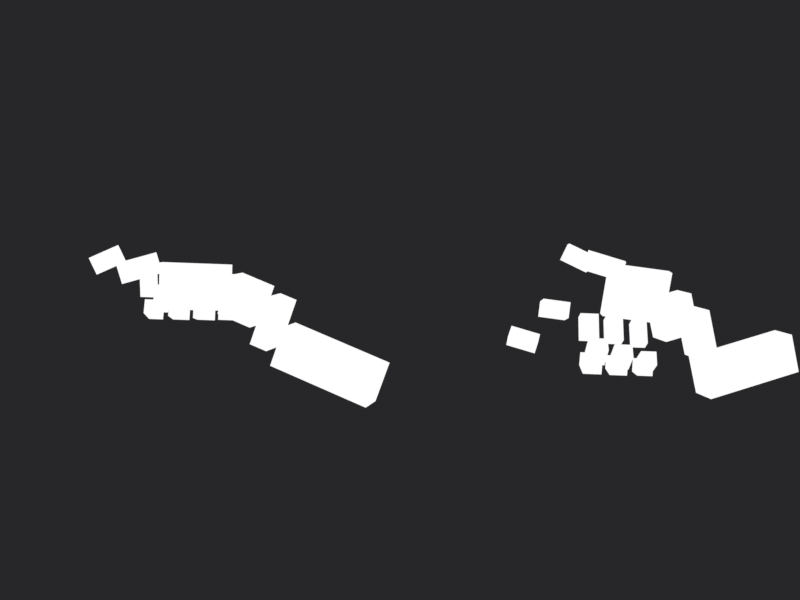 # Source: Ashes_2063_EP1_shotgun_hands_all_static.blend  (saved by Blender 5.2.44; exported with 4.5.12 LTS)
import bpy
from mathutils import Matrix  # noqa: F401  (used for matrix-valued properties, if any)

bpy.ops.wm.read_factory_settings(use_empty=True)
scene = bpy.context.scene
scene.name = 'Shotgun_Hands_All'

# ---- collections
col_shotgun = bpy.data.collections.new('SHOTGUN'); scene.collection.children.link(col_shotgun)
col_shotgun_fx = bpy.data.collections.new('SHOTGUN_FX'); col_shotgun.children.link(col_shotgun_fx)

# ---- materials (node trees are filled in below, after node groups)
mat_sg_gloveleather = bpy.data.materials.new('SG_GloveLeather')
mat_sg_gloveleather.diffuse_color = (0.031, 0.03, 0.033, 1.0)
mat_sg_glovecuff = bpy.data.materials.new('SG_GloveCuff')
mat_sg_glovecuff.diffuse_color = (0.022, 0.021, 0.024, 1.0)
mat_sg_skin = bpy.data.materials.new('SG_Skin')
mat_sg_skin.diffuse_color = (0.268, 0.17, 0.14, 1.0)
mat_sg_sleeve = bpy.data.materials.new('SG_Sleeve')
mat_sg_sleeve.diffuse_color = (0.037, 0.036, 0.033, 1.0)

# ---- node groups
ng_g_pixelwear = bpy.data.node_groups.new('G_PixelWear', 'ShaderNodeTree')
_N = ng_g_pixelwear.nodes; _L = ng_g_pixelwear.links

# ---- material node trees
mat_sg_gloveleather.use_nodes = True; mat_sg_gloveleather.node_tree.nodes.clear()
_N = mat_sg_gloveleather.node_tree.nodes; _L = mat_sg_gloveleather.node_tree.links
n0 = _N.new('ShaderNodeOutputMaterial'); n0.name = 'Material Output'; n0.location = (0, 0)
n1 = _N.new('ShaderNodeEmission'); n1.name = 'GameColor'; n1.location = (0, 0)
n2 = _N.new('ShaderNodeTexCoord'); n2.name = 'Texture Coordinate'; n2.location = (0, 0)
n3 = _N.new('ShaderNodeVectorMath'); n3.name = 'Vector Math'; n3.location = (0, 0)
n3.operation = 'SNAP'
n3.inputs[1].default_value = (0.0032, 0.0032, 0.0032)
n4 = _N.new('ShaderNodeTexWhiteNoise'); n4.name = 'White Noise Texture'; n4.location = (0, 0)
n4.noise_dimensions = '4D'
n4.inputs[1].default_value = 1.0
n5 = _N.new('ShaderNodeValToRGB'); n5.name = 'Color Ramp'; n5.location = (0, 0)
n5.color_ramp.interpolation = 'CONSTANT'
while len(n5.color_ramp.elements) > 1: n5.color_ramp.elements.remove(n5.color_ramp.elements[-1])
n5.color_ramp.elements[0].position = 0.0; n5.color_ramp.elements[0].color = (0.02, 0.019, 0.021, 1.0)
_e = n5.color_ramp.elements.new(0.45); _e.color = (0.031, 0.03, 0.033, 1.0)
_e = n5.color_ramp.elements.new(0.82); _e.color = (0.046, 0.044, 0.048, 1.0)
n6 = _N.new('ShaderNodeGroup'); n6.name = 'Group'; n6.location = (0, 0)
n6.node_tree = ng_g_pixelwear
n6.inputs[1].default_value = 0.22
_L.new(n1.outputs[0], n0.inputs[0])
_L.new(n2.outputs[3], n3.inputs[0])
_L.new(n3.outputs[0], n4.inputs[0])
_L.new(n4.outputs[0], n5.inputs[0])
_L.new(n5.outputs[0], n6.inputs[0])
_L.new(n6.outputs[0], n1.inputs[0])
n0.is_active_output = True
mat_sg_glovecuff.use_nodes = True; mat_sg_glovecuff.node_tree.nodes.clear()
_N = mat_sg_glovecuff.node_tree.nodes; _L = mat_sg_glovecuff.node_tree.links
n0 = _N.new('ShaderNodeOutputMaterial'); n0.name = 'Material Output'; n0.location = (0, 0)
n1 = _N.new('ShaderNodeEmission'); n1.name = 'GameColor'; n1.location = (0, 0)
n2 = _N.new('ShaderNodeTexCoord'); n2.name = 'Texture Coordinate'; n2.location = (0, 0)
n3 = _N.new('ShaderNodeVectorMath'); n3.name = 'Vector Math'; n3.location = (0, 0)
n3.operation = 'SNAP'
n3.inputs[1].default_value = (0.0026, 0.0026, 0.0026)
n4 = _N.new('ShaderNodeTexWhiteNoise'); n4.name = 'White Noise Texture'; n4.location = (0, 0)
n4.noise_dimensions = '4D'
n4.inputs[1].default_value = 1.0
n5 = _N.new('ShaderNodeValToRGB'); n5.name = 'Color Ramp'; n5.location = (0, 0)
n5.color_ramp.interpolation = 'CONSTANT'
while len(n5.color_ramp.elements) > 1: n5.color_ramp.elements.remove(n5.color_ramp.elements[-1])
n5.color_ramp.elements[0].position = 0.0; n5.color_ramp.elements[0].color = (0.012, 0.011, 0.013, 1.0)
_e = n5.color_ramp.elements.new(0.5); _e.color = (0.022, 0.021, 0.024, 1.0)
_e = n5.color_ramp.elements.new(0.85); _e.color = (0.034, 0.032, 0.036, 1.0)
n6 = _N.new('ShaderNodeGroup'); n6.name = 'Group'; n6.location = (0, 0)
n6.node_tree = ng_g_pixelwear
n6.inputs[1].default_value = 0.18
_L.new(n1.outputs[0], n0.inputs[0])
_L.new(n2.outputs[3], n3.inputs[0])
_L.new(n3.outputs[0], n4.inputs[0])
_L.new(n4.outputs[0], n5.inputs[0])
_L.new(n5.outputs[0], n6.inputs[0])
_L.new(n6.outputs[0], n1.inputs[0])
n0.is_active_output = True
mat_sg_skin.use_nodes = True; mat_sg_skin.node_tree.nodes.clear()
_N = mat_sg_skin.node_tree.nodes; _L = mat_sg_skin.node_tree.links
n0 = _N.new('ShaderNodeOutputMaterial'); n0.name = 'Material Output'; n0.location = (0, 0)
n1 = _N.new('ShaderNodeEmission'); n1.name = 'GameColor'; n1.location = (0, 0)
n2 = _N.new('ShaderNodeTexCoord'); n2.name = 'Texture Coordinate'; n2.location = (0, 0)
n3 = _N.new('ShaderNodeVectorMath'); n3.name = 'Vector Math'; n3.location = (0, 0)
n3.operation = 'SNAP'
n3.inputs[1].default_value = (0.0032, 0.0032, 0.0032)
n4 = _N.new('ShaderNodeTexWhiteNoise'); n4.name = 'White Noise Texture'; n4.location = (0, 0)
n4.noise_dimensions = '4D'
n4.inputs[1].default_value = 1.0
n5 = _N.new('ShaderNodeValToRGB'); n5.name = 'Color Ramp'; n5.location = (0, 0)
n5.color_ramp.interpolation = 'CONSTANT'
while len(n5.color_ramp.elements) > 1: n5.color_ramp.elements.remove(n5.color_ramp.elements[-1])
n5.color_ramp.elements[0].position = 0.0; n5.color_ramp.elements[0].color = (0.196, 0.116, 0.094, 1.0)
_e = n5.color_ramp.elements.new(0.42); _e.color = (0.268, 0.17, 0.14, 1.0)
_e = n5.color_ramp.elements.new(0.8); _e.color = (0.34, 0.23, 0.194, 1.0)
n6 = _N.new('ShaderNodeGroup'); n6.name = 'Group'; n6.location = (0, 0)
n6.node_tree = ng_g_pixelwear
n6.inputs[1].default_value = 0.1
_L.new(n1.outputs[0], n0.inputs[0])
_L.new(n2.outputs[3], n3.inputs[0])
_L.new(n3.outputs[0], n4.inputs[0])
_L.new(n4.outputs[0], n5.inputs[0])
_L.new(n5.outputs[0], n6.inputs[0])
_L.new(n6.outputs[0], n1.inputs[0])
n0.is_active_output = True
mat_sg_sleeve.use_nodes = True; mat_sg_sleeve.node_tree.nodes.clear()
_N = mat_sg_sleeve.node_tree.nodes; _L = mat_sg_sleeve.node_tree.links
n0 = _N.new('ShaderNodeOutputMaterial'); n0.name = 'Material Output'; n0.location = (0, 0)
n1 = _N.new('ShaderNodeEmission'); n1.name = 'GameColor'; n1.location = (0, 0)
n2 = _N.new('ShaderNodeTexCoord'); n2.name = 'Texture Coordinate'; n2.location = (0, 0)
n3 = _N.new('ShaderNodeVectorMath'); n3.name = 'Vector Math'; n3.location = (0, 0)
n3.operation = 'SNAP'
n3.inputs[1].default_value = (0.0038, 0.0038, 0.0038)
n4 = _N.new('ShaderNodeTexWhiteNoise'); n4.name = 'White Noise Texture'; n4.location = (0, 0)
n4.noise_dimensions = '4D'
n4.inputs[1].default_value = 1.0
n5 = _N.new('ShaderNodeValToRGB'); n5.name = 'Color Ramp'; n5.location = (0, 0)
n5.color_ramp.interpolation = 'CONSTANT'
while len(n5.color_ramp.elements) > 1: n5.color_ramp.elements.remove(n5.color_ramp.elements[-1])
n5.color_ramp.elements[0].position = 0.0; n5.color_ramp.elements[0].color = (0.026, 0.025, 0.023, 1.0)
_e = n5.color_ramp.elements.new(0.48); _e.color = (0.037, 0.036, 0.033, 1.0)
_e = n5.color_ramp.elements.new(0.85); _e.color = (0.05, 0.048, 0.043, 1.0)
n6 = _N.new('ShaderNodeGroup'); n6.name = 'Group'; n6.location = (0, 0)
n6.node_tree = ng_g_pixelwear
n6.inputs[1].default_value = 0.3
_L.new(n1.outputs[0], n0.inputs[0])
_L.new(n2.outputs[3], n3.inputs[0])
_L.new(n3.outputs[0], n4.inputs[0])
_L.new(n4.outputs[0], n5.inputs[0])
_L.new(n5.outputs[0], n6.inputs[0])
_L.new(n6.outputs[0], n1.inputs[0])
n0.is_active_output = True

# ---- world
world_w_dark = bpy.data.worlds.new('W_Dark'); scene.world = world_w_dark
world_w_dark.use_nodes = True; world_w_dark.node_tree.nodes.clear()
_N = world_w_dark.node_tree.nodes; _L = world_w_dark.node_tree.links
n0 = _N.new('ShaderNodeBackground'); n0.name = 'Background'; n0.location = (-200, 100)
n0.inputs[0].default_value = (0.02, 0.02, 0.022, 1.0)
n1 = _N.new('ShaderNodeOutputWorld'); n1.name = 'World Output'; n1.location = (200, 100)
_L.new(n0.outputs[0], n1.inputs[0])
n1.is_active_output = True

# ---- cameras
cam_viewcam = bpy.data.cameras.new('ViewCam')
cam_viewcam.clip_start = 0.01
cam_viewcam.lens = 18.0
cam_sidecam = bpy.data.cameras.new('SideCam')
cam_sidecam.clip_start = 0.01

# ---- meshes
me_sg_handleft = bpy.data.meshes.new('SG_HandLeft')
me_sg_handleft.from_pydata([(-0.04013, -0.035, -0.02458), (-0.03785, -0.035, 0.01336), (-0.04013, 0.023, -0.02458), (-0.03785, 0.023, 0.01336), (-0.02715, -0.035, -0.02536), (-0.02487, -0.035, 0.01258), (-0.02715, 0.023, -0.02536), (-0.02487, 0.023, 0.01258), (-0.04004, -0.0375, 0.001686), (-0.02851, -0.0375, 0.004994), (-0.04004, -0.0225, 0.001686), (-0.02851, -0.0225, 0.004994), (-0.03398, -0.0375, -0.01946), (-0.02244, -0.0375, -0.01615), (-0.03398, -0.0225, -0.01946), (-0.02244, -0.0225, -0.01615), (-0.01625, -0.0375, -0.03558), (-0.01458, -0.0375, -0.0237), (-0.01625, -0.0225, -0.03558), (-0.01458, -0.0225, -0.0237), (0.005535, -0.0375, -0.03865), (0.007205, -0.0375, -0.02676), (0.005535, -0.0225, -0.03865), (0.007205, -0.0225, -0.02676), (0.02682, -0.0375, -0.02826), (0.01664, -0.0375, -0.0219), (0.02682, -0.0225, -0.02826), (0.01664, -0.0225, -0.0219), (0.03848, -0.0375, -0.009603), (0.0283, -0.0375, -0.003244), (0.03848, -0.0225, -0.009603), (0.0283, -0.0225, -0.003244), (-0.04003, -0.0165, 0.00276), (-0.02841, -0.0165, 0.005764), (-0.04003, -0.0015, 0.00276), (-0.02841, -0.0015, 0.005764), (-0.03452, -0.0165, -0.01854), (-0.0229, -0.0165, -0.01554), (-0.03452, -0.0015, -0.01854), (-0.0229, -0.0015, -0.01554), (-0.01845, -0.0165, -0.03451), (-0.01606, -0.0165, -0.02275), (-0.01845, -0.0015, -0.03451), (-0.01606, -0.0015, -0.02275), (0.003104, -0.0165, -0.0389), (0.005496, -0.0165, -0.02714), (0.003104, -0.0015, -0.0389), (0.005496, -0.0015, -0.02714), (0.02413, -0.0165, -0.03056), (0.01454, -0.0165, -0.02333), (0.02413, -0.0015, -0.03056), (0.01454, -0.0015, -0.02333), (0.03737, -0.0165, -0.01299), (0.02778, -0.0165, -0.005765), (0.03737, -0.0015, -0.01299), (0.02778, -0.0015, -0.005765), (-0.03998, 0.005, 0.004047), (-0.02827, 0.005, 0.006685), (-0.03998, 0.019, 0.004047), (-0.02827, 0.019, 0.006685), (-0.03514, 0.005, -0.01741), (-0.02343, 0.005, -0.01478), (-0.03514, 0.019, -0.01741), (-0.02343, 0.019, -0.01478), (-0.02101, 0.005, -0.03305), (-0.01776, 0.005, -0.0215), (-0.02101, 0.019, -0.03305), (-0.01776, 0.019, -0.0215), (0.0001715, 0.005, -0.039), (0.003419, 0.005, -0.02745), (0.0001715, 0.019, -0.039), (0.003419, 0.019, -0.02745), (0.02066, 0.005, -0.03298), (0.01188, 0.005, -0.0248), (0.02066, 0.019, -0.03298), (0.01188, 0.019, -0.0248), (0.03566, 0.005, -0.01689), (0.02688, 0.005, -0.00871), (0.03566, 0.019, -0.01689), (0.02688, 0.019, -0.00871), (-0.03987, 0.027, 0.005546), (-0.02807, 0.027, 0.007754), (-0.03987, 0.039, 0.005546), (-0.02807, 0.039, 0.007754), (-0.03582, 0.027, -0.01608), (-0.02402, 0.027, -0.01387), (-0.03582, 0.039, -0.01608), (-0.02402, 0.039, -0.01387), (-0.02384, 0.027, -0.0311), (-0.01962, 0.027, -0.01987), (-0.02384, 0.039, -0.0311), (-0.01962, 0.039, -0.01987), (-0.003249, 0.027, -0.03884), (0.0009729, 0.027, -0.02761), (-0.003249, 0.039, -0.03884), (0.0009729, 0.039, -0.02761), (0.01632, 0.027, -0.03533), (0.008607, 0.027, -0.02614), (0.01632, 0.039, -0.03533), (0.008607, 0.039, -0.02614), (0.03317, 0.027, -0.02119), (0.02546, 0.027, -0.012), (0.03317, 0.039, -0.02119), (0.02546, 0.039, -0.012), (-0.04219, 0.02154, 0.004608), (-0.04269, 0.02654, 0.02085), (-0.04524, 0.05196, -0.004849), (-0.04574, 0.05696, 0.01139), (-0.02726, 0.02304, 0.004608), (-0.02776, 0.02804, 0.02085), (-0.03031, 0.05346, -0.004849), (-0.03081, 0.05846, 0.01139), (-0.04256, 0.05135, 0.01247), (-0.04321, 0.05785, 0.02597), (-0.04472, 0.07286, 0.002027), (-0.04537, 0.07935, 0.01553), (-0.02963, 0.05265, 0.01247), (-0.03028, 0.05914, 0.02597), (-0.03179, 0.07415, 0.002027), (-0.03244, 0.08065, 0.01553), (-0.06037, -0.05538, -0.03486), (-0.06312, -0.06571, -0.002581), (-0.05304, -0.02786, -0.02542), (-0.05579, -0.03819, 0.006856), (-0.03621, -0.06181, -0.03486), (-0.03896, -0.07214, -0.002581), (-0.02888, -0.03429, -0.02542), (-0.03163, -0.04462, 0.006856), (-0.07163, -0.07053, -0.05182), (-0.07495, -0.083, -0.0129), (-0.06797, -0.05677, -0.0471), (-0.07129, -0.06924, -0.008181), (-0.04071, -0.07876, -0.05182), (-0.04403, -0.09123, -0.0129), (-0.03705, -0.065, -0.0471), (-0.04037, -0.07747, -0.008181), (-0.09604, -0.1523, -0.08951), (-0.09879, -0.1627, -0.05723), (-0.0753, -0.07437, -0.06277), (-0.07805, -0.08471, -0.03049), (-0.06995, -0.1593, -0.08951), (-0.0727, -0.1696, -0.05723), (-0.04921, -0.08132, -0.06277), (-0.05196, -0.09165, -0.03049)], [], [(0, 1, 3, 2), (2, 3, 7, 6), (6, 7, 5, 4), (4, 5, 1, 0), (2, 6, 4, 0), (7, 3, 1, 5), (8, 9, 11, 10), (10, 11, 15, 14), (14, 15, 13, 12), (12, 13, 9, 8), (10, 14, 12, 8), (15, 11, 9, 13), (16, 17, 19, 18), (18, 19, 23, 22), (22, 23, 21, 20), (20, 21, 17, 16), (18, 22, 20, 16), (23, 19, 17, 21), (24, 25, 27, 26), (26, 27, 31, 30), (30, 31, 29, 28), (28, 29, 25, 24), (26, 30, 28, 24), (31, 27, 25, 29), (32, 33, 35, 34), (34, 35, 39, 38), (38, 39, 37, 36), (36, 37, 33, 32), (34, 38, 36, 32), (39, 35, 33, 37), (40, 41, 43, 42), (42, 43, 47, 46), (46, 47, 45, 44), (44, 45, 41, 40), (42, 46, 44, 40), (47, 43, 41, 45), (48, 49, 51, 50), (50, 51, 55, 54), (54, 55, 53, 52), (52, 53, 49, 48), (50, 54, 52, 48), (55, 51, 49, 53), (56, 57, 59, 58), (58, 59, 63, 62), (62, 63, 61, 60), (60, 61, 57, 56), (58, 62, 60, 56), (63, 59, 57, 61), (64, 65, 67, 66), (66, 67, 71, 70), (70, 71, 69, 68), (68, 69, 65, 64), (66, 70, 68, 64), (71, 67, 65, 69), (72, 73, 75, 74), (74, 75, 79, 78), (78, 79, 77, 76), (76, 77, 73, 72), (74, 78, 76, 72), (79, 75, 73, 77), (80, 81, 83, 82), (82, 83, 87, 86), (86, 87, 85, 84), (84, 85, 81, 80), (82, 86, 84, 80), (87, 83, 81, 85), (88, 89, 91, 90), (90, 91, 95, 94), (94, 95, 93, 92), (92, 93, 89, 88), (90, 94, 92, 88), (95, 91, 89, 93), (96, 97, 99, 98), (98, 99, 103, 102), (102, 103, 101, 100), (100, 101, 97, 96), (98, 102, 100, 96), (103, 99, 97, 101), (104, 105, 107, 106), (106, 107, 111, 110), (110, 111, 109, 108), (108, 109, 105, 104), (106, 110, 108, 104), (111, 107, 105, 109), (112, 113, 115, 114), (114, 115, 119, 118), (118, 119, 117, 116), (116, 117, 113, 112), (114, 118, 116, 112), (119, 115, 113, 117), (120, 121, 123, 122), (122, 123, 127, 126), (126, 127, 125, 124), (124, 125, 121, 120), (122, 126, 124, 120), (127, 123, 121, 125), (128, 129, 131, 130), (130, 131, 135, 134), (134, 135, 133, 132), (132, 133, 129, 128), (130, 134, 132, 128), (135, 131, 129, 133), (136, 137, 139, 138), (138, 139, 143, 142), (142, 143, 141, 140), (140, 141, 137, 136), (138, 142, 140, 136), (143, 139, 137, 141)])
me_sg_handleft.polygons.foreach_set('material_index', [0, 0, 0, 0, 0, 0, 0, 0, 0, 0, 0, 0, 2, 2, 2, 2, 2, 2, 2, 2, 2, 2, 2, 2, 0, 0, 0, 0, 0, 0, 2, 2, 2, 2, 2, 2, 2, 2, 2, 2, 2, 2, 0, 0, 0, 0, 0, 0, 2, 2, 2, 2, 2, 2, 2, 2, 2, 2, 2, 2, 0, 0, 0, 0, 0, 0, 2, 2, 2, 2, 2, 2, 2, 2, 2, 2, 2, 2, 0, 0, 0, 0, 0, 0, 2, 2, 2, 2, 2, 2, 0, 0, 0, 0, 0, 0, 1, 1, 1, 1, 1, 1, 3, 3, 3, 3, 3, 3])
me_sg_handleft.materials.append(mat_sg_gloveleather)
me_sg_handleft.materials.append(mat_sg_glovecuff)
me_sg_handleft.materials.append(mat_sg_skin)
me_sg_handleft.materials.append(mat_sg_sleeve)
me_sg_handleft.update()
me_sg_handright = bpy.data.meshes.new('SG_HandRight')
me_sg_handright.from_pydata([(0.02079, -0.08257, 0.004127), (0.0185, -0.08716, 0.04984), (0.02052, -0.02884, 0.009511), (0.01823, -0.03343, 0.05522), (0.03377, -0.08257, 0.004776), (0.03148, -0.08716, 0.05049), (0.0335, -0.02884, 0.01016), (0.03121, -0.03343, 0.05587), (0.02151, 0.0007588, 0.006652), (0.02455, -0.0006389, 0.02025), (0.02203, 0.02464, 0.008991), (0.02507, 0.02324, 0.02259), (0.04493, 0.0007588, 0.001415), (0.04797, -0.0006389, 0.01501), (0.04545, 0.02464, 0.003753), (0.04849, 0.02324, 0.01735), (0.009479, 0.02935, -0.01681), (0.01686, 0.02581, -0.008045), (0.01443, 0.05419, -0.01094), (0.02181, 0.05065, -0.002168), (0.02019, 0.02935, -0.02583), (0.02757, 0.02581, -0.01706), (0.02514, 0.05419, -0.01996), (0.03252, 0.05065, -0.01119), (0.02617, -0.026, -0.01406), (0.01529, -0.026, -0.008987), (0.02617, -0.01, -0.01406), (0.01529, -0.01, -0.008987), (0.03546, -0.026, 0.00588), (0.02459, -0.026, 0.01095), (0.03546, -0.01, 0.00588), (0.02459, -0.01, 0.01095), (-0.004929, -0.026, -0.03804), (-0.007013, -0.026, -0.02623), (-0.004929, -0.01, -0.03804), (-0.007013, -0.01, -0.02623), (0.01674, -0.026, -0.03422), (0.01465, -0.026, -0.02241), (0.01674, -0.01, -0.03422), (0.01465, -0.01, -0.02241), (-0.03182, -0.026, -0.01253), (-0.02333, -0.026, -0.004042), (-0.03182, -0.01, -0.01253), (-0.02333, -0.01, -0.004042), (-0.01626, -0.026, -0.02808), (-0.007778, -0.026, -0.0196), (-0.01626, -0.01, -0.02808), (-0.007778, -0.01, -0.0196), (0.02526, -0.0475, -0.01576), (0.01457, -0.0475, -0.01029), (0.02526, -0.0325, -0.01576), (0.01457, -0.0325, -0.01029), (0.03528, -0.0475, 0.003826), (0.0246, -0.0475, 0.009293), (0.03528, -0.0325, 0.003826), (0.0246, -0.0325, 0.009293), (-0.007934, -0.0475, -0.03775), (-0.009001, -0.0475, -0.0258), (-0.007934, -0.0325, -0.03775), (-0.009001, -0.0325, -0.0258), (0.01398, -0.0475, -0.0358), (0.01291, -0.0475, -0.02384), (0.01398, -0.0325, -0.0358), (0.01291, -0.0325, -0.02384), (-0.0296, -0.0475, -0.01814), (-0.02221, -0.0475, -0.008688), (-0.0296, -0.0325, -0.01814), (-0.02221, -0.0325, -0.008688), (-0.01226, -0.0475, -0.03169), (-0.004876, -0.0475, -0.02223), (-0.01226, -0.0325, -0.03169), (-0.004876, -0.0325, -0.02223), (0.02404, -0.0685, -0.01787), (0.01362, -0.0685, -0.01191), (0.02404, -0.0555, -0.01787), (0.01362, -0.0555, -0.01191), (0.03497, -0.0685, 0.001218), (0.02456, -0.0685, 0.007182), (0.03497, -0.0555, 0.001218), (0.02456, -0.0555, 0.007182), (-0.01171, -0.0685, -0.03676), (-0.01146, -0.0685, -0.02476), (-0.01171, -0.0555, -0.03676), (-0.01146, -0.0555, -0.02476), (0.01029, -0.0685, -0.03722), (0.01054, -0.0685, -0.02522), (0.01029, -0.0555, -0.03722), (0.01054, -0.0555, -0.02522), (-0.0261, -0.0685, -0.02452), (-0.02029, -0.0685, -0.01402), (-0.0261, -0.0555, -0.02452), (-0.02029, -0.0555, -0.01402), (-0.006863, -0.0685, -0.03519), (-0.001045, -0.0685, -0.02469), (-0.006863, -0.0555, -0.03519), (-0.001045, -0.0555, -0.02469), (0.01256, -0.0407, 0.04156), (0.0118, -0.04484, 0.05803), (0.01845, -0.008293, 0.04997), (0.0177, -0.01243, 0.06644), (0.0283, -0.04357, 0.04156), (0.02755, -0.04771, 0.05803), (0.0342, -0.01116, 0.04997), (0.03344, -0.0153, 0.06644), (0.01103, -0.0105, 0.04822), (0.009525, -0.01615, 0.06204), (0.01695, 0.01175, 0.05796), (0.01544, 0.006103, 0.07178), (0.02456, -0.0141, 0.04822), (0.02305, -0.01975, 0.06204), (0.03048, 0.008149, 0.05796), (0.02897, 0.002504, 0.07178), (0.02927, -0.1168, -0.002877), (0.0271, -0.1071, 0.03172), (0.02256, -0.08679, -0.01172), (0.02038, -0.07709, 0.02288), (0.05562, -0.1109, -0.002877), (0.05344, -0.1012, 0.03172), (0.0489, -0.0809, -0.01172), (0.04673, -0.07119, 0.02288), (0.03438, -0.137, -0.02445), (0.03179, -0.1254, 0.01687), (0.03103, -0.122, -0.02887), (0.02844, -0.1104, 0.01245), (0.06756, -0.1296, -0.02445), (0.06497, -0.118, 0.01687), (0.06421, -0.1146, -0.02887), (0.06162, -0.103, 0.01245), (0.06237, -0.2202, -0.04086), (0.0602, -0.2105, -0.006265), (0.0435, -0.1358, -0.06573), (0.04133, -0.1261, -0.03114), (0.09067, -0.2139, -0.04086), (0.0885, -0.2042, -0.006265), (0.0718, -0.1295, -0.06573), (0.06963, -0.1198, -0.03114)], [], [(0, 1, 3, 2), (2, 3, 7, 6), (6, 7, 5, 4), (4, 5, 1, 0), (2, 6, 4, 0), (7, 3, 1, 5), (8, 9, 11, 10), (10, 11, 15, 14), (14, 15, 13, 12), (12, 13, 9, 8), (10, 14, 12, 8), (15, 11, 9, 13), (16, 17, 19, 18), (18, 19, 23, 22), (22, 23, 21, 20), (20, 21, 17, 16), (18, 22, 20, 16), (23, 19, 17, 21), (24, 25, 27, 26), (26, 27, 31, 30), (30, 31, 29, 28), (28, 29, 25, 24), (26, 30, 28, 24), (31, 27, 25, 29), (32, 33, 35, 34), (34, 35, 39, 38), (38, 39, 37, 36), (36, 37, 33, 32), (34, 38, 36, 32), (39, 35, 33, 37), (40, 41, 43, 42), (42, 43, 47, 46), (46, 47, 45, 44), (44, 45, 41, 40), (42, 46, 44, 40), (47, 43, 41, 45), (48, 49, 51, 50), (50, 51, 55, 54), (54, 55, 53, 52), (52, 53, 49, 48), (50, 54, 52, 48), (55, 51, 49, 53), (56, 57, 59, 58), (58, 59, 63, 62), (62, 63, 61, 60), (60, 61, 57, 56), (58, 62, 60, 56), (63, 59, 57, 61), (64, 65, 67, 66), (66, 67, 71, 70), (70, 71, 69, 68), (68, 69, 65, 64), (66, 70, 68, 64), (71, 67, 65, 69), (72, 73, 75, 74), (74, 75, 79, 78), (78, 79, 77, 76), (76, 77, 73, 72), (74, 78, 76, 72), (79, 75, 73, 77), (80, 81, 83, 82), (82, 83, 87, 86), (86, 87, 85, 84), (84, 85, 81, 80), (82, 86, 84, 80), (87, 83, 81, 85), (88, 89, 91, 90), (90, 91, 95, 94), (94, 95, 93, 92), (92, 93, 89, 88), (90, 94, 92, 88), (95, 91, 89, 93), (96, 97, 99, 98), (98, 99, 103, 102), (102, 103, 101, 100), (100, 101, 97, 96), (98, 102, 100, 96), (103, 99, 97, 101), (104, 105, 107, 106), (106, 107, 111, 110), (110, 111, 109, 108), (108, 109, 105, 104), (106, 110, 108, 104), (111, 107, 105, 109), (112, 113, 115, 114), (114, 115, 119, 118), (118, 119, 117, 116), (116, 117, 113, 112), (114, 118, 116, 112), (119, 115, 113, 117), (120, 121, 123, 122), (122, 123, 127, 126), (126, 127, 125, 124), (124, 125, 121, 120), (122, 126, 124, 120), (127, 123, 121, 125), (128, 129, 131, 130), (130, 131, 135, 134), (134, 135, 133, 132), (132, 133, 129, 128), (130, 134, 132, 128), (135, 131, 129, 133)])
me_sg_handright.polygons.foreach_set('material_index', [0, 0, 0, 0, 0, 0, 0, 0, 0, 0, 0, 0, 2, 2, 2, 2, 2, 2, 0, 0, 0, 0, 0, 0, 2, 2, 2, 2, 2, 2, 2, 2, 2, 2, 2, 2, 0, 0, 0, 0, 0, 0, 2, 2, 2, 2, 2, 2, 2, 2, 2, 2, 2, 2, 0, 0, 0, 0, 0, 0, 2, 2, 2, 2, 2, 2, 2, 2, 2, 2, 2, 2, 0, 0, 0, 0, 0, 0, 2, 2, 2, 2, 2, 2, 0, 0, 0, 0, 0, 0, 1, 1, 1, 1, 1, 1, 3, 3, 3, 3, 3, 3])
me_sg_handright.materials.append(mat_sg_gloveleather)
me_sg_handright.materials.append(mat_sg_glovecuff)
me_sg_handright.materials.append(mat_sg_skin)
me_sg_handright.materials.append(mat_sg_sleeve)
me_sg_handright.update()
me_sg_body = bpy.data.meshes.new('SG_Body')
me_sg_body.from_pydata([], [], [])
me_sg_body.materials.append(None)
me_sg_body.materials.append(None)
me_sg_body.materials.append(None)
me_sg_body.materials.append(None)
me_sg_body.materials.append(None)
me_sg_body.materials.append(None)
me_sg_body.materials.append(None)
me_sg_body.materials.append(None)
me_sg_body.materials.append(None)
me_sg_body.materials.append(None)
me_sg_body.update()
me_sg_pump = bpy.data.meshes.new('SG_Pump')
me_sg_pump.from_pydata([], [], [])
me_sg_pump.materials.append(None)
me_sg_pump.materials.append(None)
me_sg_pump.materials.append(None)
me_sg_pump.materials.append(None)
me_sg_pump.materials.append(None)
me_sg_pump.materials.append(None)
me_sg_pump.materials.append(None)
me_sg_pump.materials.append(None)
me_sg_pump.materials.append(None)
me_sg_pump.materials.append(None)
me_sg_pump.update()
me_sg_trigger = bpy.data.meshes.new('SG_Trigger')
me_sg_trigger.from_pydata([], [], [])
me_sg_trigger.materials.append(None)
me_sg_trigger.materials.append(None)
me_sg_trigger.materials.append(None)
me_sg_trigger.materials.append(None)
me_sg_trigger.materials.append(None)
me_sg_trigger.materials.append(None)
me_sg_trigger.materials.append(None)
me_sg_trigger.materials.append(None)
me_sg_trigger.materials.append(None)
me_sg_trigger.materials.append(None)
me_sg_trigger.update()
me_sg_portshell = bpy.data.meshes.new('SG_PortShell')
me_sg_portshell.from_pydata([], [], [])
me_sg_portshell.materials.append(None)
me_sg_portshell.materials.append(None)
me_sg_portshell.materials.append(None)
me_sg_portshell.materials.append(None)
me_sg_portshell.materials.append(None)
me_sg_portshell.materials.append(None)
me_sg_portshell.materials.append(None)
me_sg_portshell.materials.append(None)
me_sg_portshell.materials.append(None)
me_sg_portshell.materials.append(None)
me_sg_portshell.update()
me_sg_casing = bpy.data.meshes.new('SG_Casing')
me_sg_casing.from_pydata([], [], [])
me_sg_casing.materials.append(None)
me_sg_casing.materials.append(None)
me_sg_casing.materials.append(None)
me_sg_casing.materials.append(None)
me_sg_casing.materials.append(None)
me_sg_casing.materials.append(None)
me_sg_casing.materials.append(None)
me_sg_casing.materials.append(None)
me_sg_casing.materials.append(None)
me_sg_casing.materials.append(None)
me_sg_casing.update()
me_sg_loadshell = bpy.data.meshes.new('SG_LoadShell')
me_sg_loadshell.from_pydata([], [], [])
me_sg_loadshell.materials.append(None)
me_sg_loadshell.materials.append(None)
me_sg_loadshell.materials.append(None)
me_sg_loadshell.materials.append(None)
me_sg_loadshell.materials.append(None)
me_sg_loadshell.materials.append(None)
me_sg_loadshell.materials.append(None)
me_sg_loadshell.materials.append(None)
me_sg_loadshell.materials.append(None)
me_sg_loadshell.materials.append(None)
me_sg_loadshell.update()
me_sg_muzzleflash = bpy.data.meshes.new('SG_MuzzleFlash')
me_sg_muzzleflash.from_pydata([], [], [])
me_sg_muzzleflash.materials.append(None)
me_sg_muzzleflash.update()

# ---- objects
ob_viewcam = bpy.data.objects.new('ViewCam', cam_viewcam)
ob_sg_handleft = bpy.data.objects.new('SG_HandLeft', me_sg_handleft)
ob_sg_handright = bpy.data.objects.new('SG_HandRight', me_sg_handright)
ob_sidecam = bpy.data.objects.new('SideCam', cam_sidecam)
ob_sg_root = bpy.data.objects.new('SG_Root', None)
ob_sg_body = bpy.data.objects.new('SG_Body', me_sg_body)
ob_sg_pump = bpy.data.objects.new('SG_Pump', me_sg_pump)
ob_sg_trigger = bpy.data.objects.new('SG_Trigger', me_sg_trigger)
ob_sg_portshell = bpy.data.objects.new('SG_PortShell', me_sg_portshell)
ob_sg_casing = bpy.data.objects.new('SG_Casing', me_sg_casing)
ob_sg_loadshell = bpy.data.objects.new('SG_LoadShell', me_sg_loadshell)
ob_sg_muzzleflash = bpy.data.objects.new('SG_MuzzleFlash', me_sg_muzzleflash)

# ---- transforms, parenting, visibility, modifiers, constraints
ob_viewcam.location = (0.0, 0.0, 0.0)
ob_viewcam.rotation_euler = (1.571, 0.0, 0.0)
ob_sg_handleft.parent = ob_sg_pump
ob_sg_handleft.location = (0.0, 0.0, 0.0)
ob_sg_handright.parent = ob_sg_root
ob_sg_handright.location = (0.0, 0.0, 0.0)
ob_sidecam.location = (-0.7431, 0.663, 0.2521)
ob_sidecam.rotation_euler = (1.141, 4.811e-08, -1.357)
ob_sg_root.location = (0.13, 0.7, -0.17)
ob_sg_root.rotation_euler = (0.03491, 0.3142, 0.2094)
ob_sg_root.empty_display_size = 0.1
ob_sg_body.parent = ob_sg_root
ob_sg_body.location = (0.0, 0.0, 0.0)
ob_sg_pump.parent = ob_sg_root
ob_sg_pump.location = (0.0, 0.326, 0.0345)
ob_sg_trigger.parent = ob_sg_root
ob_sg_trigger.location = (0.0, 0.06, 0.0)
ob_sg_trigger.rotation_euler = (-0.3142, 0.0, 0.0)
ob_sg_portshell.parent = ob_sg_root
ob_sg_portshell.location = (0.014, 0.145, 0.048)
ob_sg_casing.parent = ob_sg_root
ob_sg_casing.location = (0.037, 0.145, 0.052)
ob_sg_casing.hide_viewport = True
ob_sg_casing.hide_render = True
ob_sg_loadshell.parent = ob_sg_root
ob_sg_loadshell.location = (0.03, -0.022, -0.155)
ob_sg_loadshell.rotation_euler = (-0.4363, 0.0, -0.2094)
ob_sg_loadshell.hide_viewport = True
ob_sg_loadshell.hide_render = True
ob_sg_muzzleflash.parent = ob_sg_root
ob_sg_muzzleflash.location = (0.0, 0.63, 0.058)

# ---- collection membership
scene.collection.objects.link(ob_viewcam)
scene.collection.objects.link(ob_sg_handleft)
scene.collection.objects.link(ob_sg_handright)
scene.collection.objects.link(ob_sidecam)
col_shotgun.objects.link(ob_sg_root)
col_shotgun.objects.link(ob_sg_body)
col_shotgun.objects.link(ob_sg_pump)
col_shotgun.objects.link(ob_sg_trigger)
col_shotgun.objects.link(ob_sg_portshell)
col_shotgun_fx.objects.link(ob_sg_casing)
col_shotgun_fx.objects.link(ob_sg_loadshell)
col_shotgun_fx.objects.link(ob_sg_muzzleflash)

# ---- scene / render settings (as saved in the file)
scene.camera = ob_sidecam
scene.frame_start = 1; scene.frame_end = 294; scene.frame_set(1)
scene.render.engine = 'BLENDER_EEVEE_NEXT'
scene.render.resolution_x = 320
scene.render.resolution_y = 240
scene.render.fps = 35
scene.render.filter_size = 0.0
scene.render.bake_bias = 0.0
scene.render.bake_samples = 0
scene.render.compositor_device = 'GPU'
scene.eevee.use_volume_custom_range = False
scene.eevee.fast_gi_thickness_near = 0.1
scene.eevee.fast_gi_thickness_far = 0.0
scene.eevee.ray_tracing_options.screen_trace_thickness = 0.1
scene.view_settings.view_transform = 'Standard'
bpy.context.view_layer.update()
